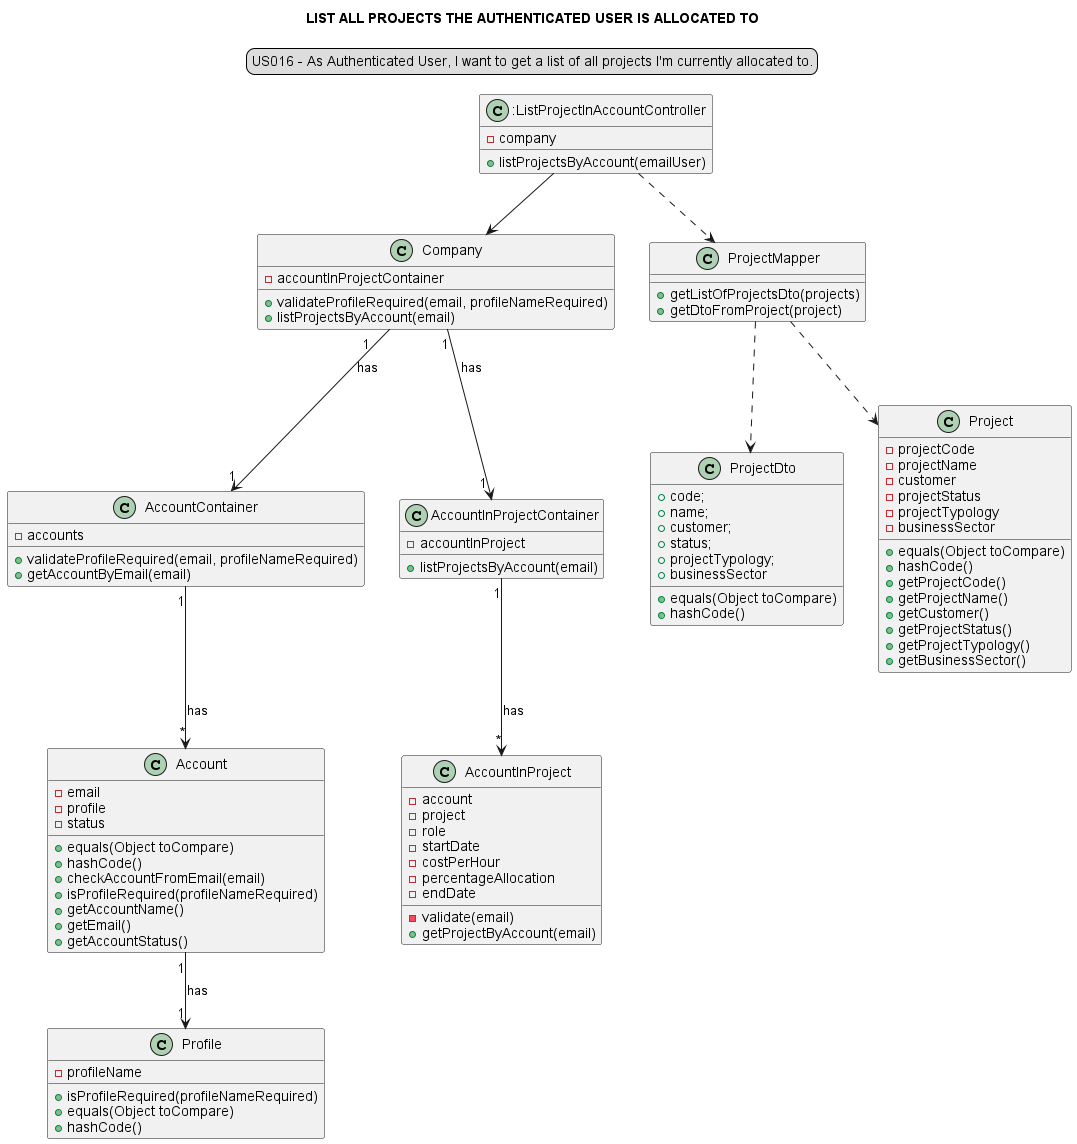

The diagram above was rendered by PlantUML. Its source (embedded in the PNG):
@startuml

legend top
US016 - As Authenticated User, I want to get a list of all projects I'm currently allocated to.
end legend
skinparam sequenceMessageAlign center
title LIST ALL PROJECTS THE AUTHENTICATED USER IS ALLOCATED TO

class ":ListProjectInAccountController" {
- company
+ listProjectsByAccount(emailUser)
}

class "Company" {
- accountInProjectContainer
+validateProfileRequired(email, profileNameRequired)
+ listProjectsByAccount(email)
}

class "AccountContainer" {
-accounts
+validateProfileRequired(email, profileNameRequired)
+getAccountByEmail(email)
}

class "Account" {
-email
-profile
-status
+equals(Object toCompare)
+hashCode()
+checkAccountFromEmail(email)
+isProfileRequired(profileNameRequired)
+getAccountName()
+getEmail()
+getAccountStatus()
}

class "Profile"{
-profileName
+isProfileRequired(profileNameRequired)
+equals(Object toCompare)
+hashCode()
}

class "AccountInProjectContainer"{
- accountInProject
+ listProjectsByAccount(email)
}

class "AccountInProject"{
-account
-project
-role
-startDate
-costPerHour
-percentageAllocation
-endDate
-validate(email)
+ getProjectByAccount(email)
}

class "ProjectMapper"{
+getListOfProjectsDto(projects)
+getDtoFromProject(project)
}

class "ProjectDto"{
+code;
+name;
+customer;
+status;
+projectTypology;
+businessSector
+equals(Object toCompare)
+hashCode()
}

class "Project"{
-projectCode
-projectName
-customer
-projectStatus
-projectTypology
-businessSector
+equals(Object toCompare)
+hashCode()
+getProjectCode()
+getProjectName()
+getCustomer()
+getProjectStatus()
+getProjectTypology()
+getBusinessSector()
}

"ProjectMapper" ..> "Project"
":ListProjectInAccountController"-->"Company"
"Company" "1"--> "     1""AccountInProjectContainer": has
"Company" "1   " --> "     1" "AccountContainer": has
"AccountInProjectContainer" "1"--> "*" "AccountInProject": has
"AccountContainer" "1" --> "*" "Account": has
"Account" "1" --> "1""Profile": has
":ListProjectInAccountController"..> "ProjectMapper"
"ProjectMapper"..> "ProjectDto"



@enduml